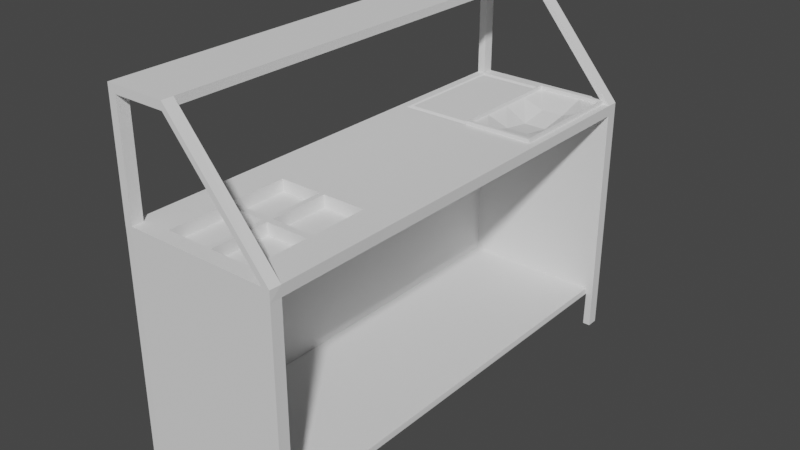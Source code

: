 # Source: car-base.blend  (saved by Blender 2.82.7; exported with 4.5.12 LTS)
import bpy
from mathutils import Matrix  # noqa: F401  (used for matrix-valued properties, if any)

bpy.ops.wm.read_factory_settings(use_empty=True)
scene = bpy.context.scene
scene.name = 'Scene'

# ---- collections
col_collection = bpy.data.collections.new('Collection'); scene.collection.children.link(col_collection)

# ---- world
world_world = bpy.data.worlds.new('World'); scene.world = world_world
world_world.use_nodes = True; world_world.node_tree.nodes.clear()
_N = world_world.node_tree.nodes; _L = world_world.node_tree.links
n0 = _N.new('ShaderNodeOutputWorld'); n0.name = 'World Output'; n0.location = (300, 300)
n1 = _N.new('ShaderNodeBackground'); n1.name = 'Background'; n1.location = (10, 300)
n1.inputs[0].default_value = (0.05088, 0.05088, 0.05088, 1.0)
_L.new(n1.outputs[0], n0.inputs[0])
n0.is_active_output = True
world_world.color = (0.05088, 0.05088, 0.05088)
world_world.use_sun_shadow = False
world_world.sun_shadow_jitter_overblur = 0.0

# ---- meshes
me_cube_001 = bpy.data.meshes.new('Cube.001')
me_cube_001.from_pydata([(1.006, -2.842, -1.094), (-1.0, -2.987, 1.542), (0.905, 2.987, 1.407), (-1.0, 2.987, 1.542), (-0.9, 2.987, -1.093), (1.006, -2.987, 1.542), (1.005, -2.987, -1.093), (1.0, 2.987, 1.542), (1.0, 2.987, 1.407), (1.006, -2.987, 1.406), (-0.9, 2.987, 1.407), (-1.0, 2.838, 1.542), (1.0, 2.838, 1.542), (1.0, 2.838, 1.406), (-0.8997, -2.987, -1.093), (-1.0, -2.842, 1.542), (1.0, 2.838, -1.094), (1.012, -2.843, 1.542), (1.006, -2.842, 1.406), (0.9101, -2.844, 1.407), (-0.9, 2.987, 1.542), (0.905, 2.837, -1.093), (-0.8997, -2.987, 1.542), (-0.9, 2.838, 1.542), (-0.8997, -2.842, 1.542), (1.0, 2.987, -1.093), (-1.0, 2.837, 2.907), (-1.0, 2.987, 2.907), (-0.8997, -2.987, 2.907), (-1.0, -2.987, 2.907), (-1.0, -2.842, 2.907), (-0.9, 2.987, 2.907), (-0.9, 2.838, 2.907), (-0.8997, -2.842, 2.907), (-1.0, 2.838, 3.007), (-1.0, 2.987, 3.007), (-0.8997, -2.987, 3.007), (-1.0, -2.987, 3.007), (-1.0, -2.842, 3.007), (-0.9, 2.987, 3.007), (-0.9, 2.838, 3.007), (-0.8997, -2.842, 3.007), (-0.243, 2.838, 2.907), (-0.243, 2.987, 2.907), (-0.2427, -2.987, 2.907), (-0.2427, -2.842, 2.907), (-0.243, 2.838, 3.007), (-0.243, 2.987, 3.007), (-0.2427, -2.987, 3.007), (-0.2427, -2.842, 3.007), (0.9051, 2.838, 1.542), (0.905, 2.987, 1.542), (0.9104, -2.987, 1.542), (0.9116, -2.843, 1.542), (0.905, 2.987, -1.093), (0.9101, -2.844, 1.407), (0.905, 2.837, 1.407), (0.9101, -2.987, -1.093), (-1.0, -2.985, 1.407), (-1.0, -2.842, 1.407), (-1.0, 2.987, 1.407), (-1.0, 2.838, 1.407), (-0.8997, -2.987, 1.407), (0.9101, -2.987, 1.407), (-0.8993, 2.839, 1.407), (-0.8993, -2.842, -1.093), (-1.0, -2.842, -1.093), (-0.8993, -2.842, 1.407), (-1.0, -2.985, -1.093), (-1.0, -2.842, -1.173), (-1.0, 2.986, -1.093), (-0.8993, -2.842, -1.173), (0.9101, -2.844, -1.093), (-1.0, 2.838, -1.093), (-0.8993, 2.838, -1.093), (0.9101, 2.836, -1.173), (0.905, 2.987, -1.173), (-0.8997, -2.987, -1.173), (-1.0, -2.985, -1.173), (-1.0, 2.838, -1.173), (-1.0, 2.986, -1.173), (-0.8993, 2.838, -1.173), (0.9101, -2.844, -1.173), (-0.9, 2.987, -1.173), (1.0, 2.838, -1.174), (1.0, 2.987, -1.173), (1.006, -2.842, -1.174), (1.005, -2.987, -1.173), (0.9101, -2.987, -1.173), (-1.001, -2.985, -1.642), (-1.001, -2.842, -1.642), (-0.9015, 2.987, -1.642), (-1.001, 2.986, -1.642), (-0.9008, -2.842, -1.642), (-0.9012, -2.987, -1.642), (1.004, -2.842, -1.643), (0.9086, -2.844, -1.642), (0.9987, 2.838, -1.643), (0.9985, 2.987, -1.642), (-1.001, 2.838, -1.642), (-0.9008, 2.838, -1.642), (0.9035, 2.837, -1.642), (0.9035, 2.987, -1.642), (1.004, -2.987, -1.642), (0.9086, -2.987, -1.642), (0.9101, -2.844, -1.173), (0.9101, -2.844, -1.093), (1.006, -2.842, -1.094), (0.9101, -2.844, -1.093), (1.006, -2.842, -1.174), (0.9101, -2.844, -1.173), (0.9101, -2.844, -1.173), (0.9101, -2.844, -1.093), (-0.5992, 2.987, 1.407), (-0.2983, 2.987, 1.407), (0.0025, 2.987, 1.407), (0.3033, 2.987, 1.407), (0.6042, 2.987, 1.407), (0.6085, -2.843, -1.173), (0.307, -2.843, -1.173), (0.005412, -2.843, -1.173), (-0.2962, -2.842, -1.173), (-0.5977, -2.842, -1.173), (0.6087, -2.987, 1.542), (0.307, -2.987, 1.542), (0.00534, -2.987, 1.542), (-0.2963, -2.987, 1.542), (-0.598, -2.987, 1.542), (-0.5978, -2.842, 1.542), (-0.2959, -2.842, 1.542), (0.005937, -2.843, 1.542), (0.3078, -2.843, 1.542), (0.6097, -2.843, 1.542), (-0.5992, 2.987, 1.542), (-0.2983, 2.987, 1.542), (0.0025, 2.987, 1.542), (0.3033, 2.987, 1.542), (0.6042, 2.987, 1.542), (-0.5991, 2.838, 1.542), (-0.2983, 2.838, 1.542), (0.002571, 2.838, 1.542), (0.3034, 2.838, 1.542), (0.6043, 2.838, 1.542), (-0.5992, 2.987, -1.093), (-0.2983, 2.987, -1.093), (0.0025, 2.987, -1.093), (0.3033, 2.987, -1.093), (0.6042, 2.987, -1.093), (0.6085, -2.987, -1.093), (0.3068, -2.987, -1.093), (0.00519, -2.987, -1.093), (-0.2965, -2.987, -1.093), (-0.5981, -2.987, -1.093), (0.6085, -2.987, 1.407), (0.3068, -2.987, 1.407), (0.00519, -2.987, 1.407), (-0.2965, -2.987, 1.407), (-0.5981, -2.987, 1.407), (-0.5992, 2.987, -1.173), (-0.2983, 2.987, -1.173), (0.0025, 2.987, -1.173), (0.3033, 2.987, -1.173), (0.6042, 2.987, -1.173), (0.6085, -2.987, -1.173), (0.3068, -2.987, -1.173), (0.00519, -2.987, -1.173), (-0.2965, -2.987, -1.173), (-0.5981, -2.987, -1.173), (-1.0, -2.436, 1.542), (-1.0, -2.03, 1.542), (-1.0, -1.625, 1.542), (-1.0, -1.219, 1.542), (-1.0, -0.8132, 1.542), (-1.0, -0.4076, 1.542), (-1.0, -0.001867, 1.542), (-1.0, 0.4038, 1.542), (-1.0, 0.8095, 1.542), (-1.0, 1.215, 1.542), (-1.0, 1.621, 1.542), (-1.0, 2.027, 1.542), (-1.0, 2.432, 1.542), (1.011, -2.438, 1.542), (1.01, -2.032, 1.542), (1.009, -1.626, 1.542), (1.008, -1.22, 1.542), (1.008, -0.8144, 1.542), (1.007, -0.4086, 1.542), (1.006, -0.002762, 1.542), (1.005, 0.4031, 1.542), (1.004, 0.8089, 1.542), (1.003, 1.215, 1.542), (1.003, 1.621, 1.542), (1.002, 2.026, 1.542), (1.001, 2.432, 1.542), (1.005, -2.436, 1.406), (1.005, -2.03, 1.406), (1.004, -1.625, 1.406), (1.004, -1.219, 1.406), (1.004, -0.8132, 1.406), (1.003, -0.4076, 1.406), (1.003, -0.001867, 1.406), (1.002, 0.4038, 1.406), (1.002, 0.8095, 1.406), (1.002, 1.215, 1.406), (1.001, 1.621, 1.406), (1.001, 2.027, 1.406), (1.001, 2.432, 1.406), (-0.8997, -2.436, 1.542), (-0.8998, -2.03, 1.542), (-0.8998, -1.625, 1.542), (-0.8998, -1.219, 1.542), (-0.8998, -0.8132, 1.542), (-0.8998, -0.4076, 1.542), (-0.8999, -0.001867, 1.542), (-0.8999, 0.4038, 1.542), (-0.8999, 0.8095, 1.542), (-0.8999, 1.215, 1.542), (-0.8999, 1.621, 1.542), (-0.9, 2.027, 1.542), (-0.9, 2.432, 1.542), (0.9111, -2.438, 1.542), (0.9107, -2.032, 1.542), (0.9102, -1.626, 1.542), (0.9098, -1.22, 1.542), (0.9093, -0.8144, 1.542), (0.9088, -0.4086, 1.542), (0.9084, -0.002762, 1.542), (0.9079, 0.4031, 1.542), (0.9074, 0.8089, 1.542), (0.907, 1.215, 1.542), (0.9065, 1.621, 1.542), (0.9061, 2.026, 1.542), (0.9056, 2.432, 1.542), (-0.5979, -2.436, 1.542), (-0.598, -2.031, 1.542), (-0.5981, -1.625, 1.542), (-0.5982, -1.219, 1.542), (-0.5983, -0.8134, 1.542), (-0.5984, -0.4077, 1.542), (-0.5985, -0.002016, 1.542), (-0.5986, 0.4037, 1.542), (-0.5987, 0.8094, 1.542), (-0.5988, 1.215, 1.542), (-0.5844, 2.393, 1.542), (-0.0414, 2.759, 1.542), (-0.3129, 2.759, 1.542), (-0.5677, -2.801, 1.392), (-0.2963, -2.031, 1.542), (-0.5679, -1.99, 1.392), (-0.2966, -1.219, 1.542), (-0.2968, -0.8136, 1.542), (-0.2969, -0.4079, 1.542), (-0.2971, -0.002165, 1.542), (-0.2973, 0.4036, 1.542), (-0.2975, 0.8093, 1.542), (-0.2976, 1.215, 1.542), (-0.5844, 2.759, 1.542), (-0.856, 2.759, 1.542), (-0.856, 2.393, 1.542), (0.005697, -2.437, 1.542), (0.005456, -2.031, 1.542), (0.005216, -1.625, 1.542), (0.004975, -1.22, 1.542), (0.004735, -0.8138, 1.542), (0.004495, -0.4081, 1.542), (0.004254, -0.002315, 1.542), (0.004014, 0.4034, 1.542), (0.003773, 0.8092, 1.542), (0.003533, 1.215, 1.542), (0.003292, 1.621, 1.542), (0.003052, 2.026, 1.542), (0.002811, 2.432, 1.542), (0.03609, -2.802, 1.392), (0.3072, -2.031, 1.542), (0.03559, -1.991, 1.392), (0.3066, -1.22, 1.542), (0.3063, -0.814, 1.542), (0.3059, -0.4082, 1.542), (0.3056, -0.002464, 1.542), (0.3053, 0.4033, 1.542), (0.305, 0.8091, 1.542), (0.3047, 1.215, 1.542), (0.002812, 2.432, 1.591), (0.3034, 2.838, 1.591), (0.002571, 2.838, 1.591), (0.6093, -2.437, 1.542), (0.6089, -2.032, 1.542), (0.6085, -1.626, 1.542), (0.6082, -1.22, 1.542), (0.6078, -0.8142, 1.542), (0.6074, -0.4084, 1.542), (0.607, -0.002613, 1.542), (0.6066, 0.4032, 1.542), (0.6062, 0.809, 1.542), (0.6058, 1.215, 1.542), (0.6043, 2.838, 1.591), (0.9051, 2.838, 1.591), (0.9056, 2.432, 1.591), (-0.5677, -2.801, 1.542), (-0.296, -2.802, 1.542), (-0.02427, -2.802, 1.542), (-0.5677, -2.436, 1.542), (-0.5678, -2.071, 1.542), (0.03609, -2.802, 1.542), (-0.2963, -2.071, 1.542), (-0.02448, -2.437, 1.542), (-0.0247, -2.072, 1.542), (-0.296, -2.802, 1.392), (-0.02428, -2.802, 1.392), (-0.5678, -2.436, 1.392), (-0.5678, -2.071, 1.392), (-0.2961, -2.437, 1.392), (-0.2963, -2.071, 1.392), (-0.02449, -2.437, 1.392), (-0.02471, -2.072, 1.392), (0.3078, -2.802, 1.542), (0.5795, -2.803, 1.542), (0.03588, -2.437, 1.542), (0.03566, -2.072, 1.542), (-0.5679, -1.99, 1.542), (0.3072, -2.072, 1.542), (0.5791, -2.437, 1.542), (0.5788, -2.072, 1.542), (0.3078, -2.802, 1.392), (0.5795, -2.803, 1.392), (0.03587, -2.437, 1.392), (0.03565, -2.072, 1.392), (0.3075, -2.437, 1.392), (0.3072, -2.072, 1.392), (0.5791, -2.437, 1.392), (0.5788, -2.072, 1.392), (-0.5679, -1.625, 1.542), (-0.568, -1.26, 1.542), (-0.2963, -1.99, 1.542), (0.0356, -1.991, 1.542), (-0.2966, -1.26, 1.542), (-0.02473, -1.99, 1.542), (-0.02495, -1.625, 1.542), (-0.02517, -1.26, 1.542), (-0.568, -1.625, 1.392), (-0.568, -1.26, 1.392), (-0.2963, -1.99, 1.392), (-0.2965, -1.625, 1.392), (-0.2966, -1.26, 1.392), (-0.02474, -1.99, 1.392), (-0.02496, -1.625, 1.392), (-0.02517, -1.26, 1.392), (0.03538, -1.625, 1.542), (0.03517, -1.26, 1.542), (0.3072, -1.991, 1.542), (0.3066, -1.26, 1.542), (0.5787, -1.991, 1.542), (0.5784, -1.626, 1.542), (0.578, -1.261, 1.542), (0.03538, -1.625, 1.392), (0.03516, -1.26, 1.392), (0.3072, -1.991, 1.392), (0.3069, -1.626, 1.392), (0.3066, -1.26, 1.392), (0.5787, -1.991, 1.392), (0.5784, -1.626, 1.392), (0.578, -1.261, 1.392), (-0.8774, 2.412, 1.522), (-0.8774, 2.797, 1.522), (-0.5916, 2.797, 1.522), (-0.3058, 2.797, 1.522), (-0.01998, 2.797, 1.522), (-0.01975, 2.412, 1.522), (-0.8773, 1.256, 1.522), (-0.8774, 1.641, 1.522), (-0.8774, 2.027, 1.522), (-0.5913, 1.256, 1.522), (-0.3052, 1.256, 1.522), (-0.01907, 1.256, 1.522), (-0.01929, 1.641, 1.522), (-0.01952, 2.026, 1.522), (-0.3128, 2.393, 1.542), (-0.04119, 2.393, 1.542), (-0.8559, 1.294, 1.542), (-0.8559, 1.66, 1.542), (-0.8559, 2.027, 1.542), (-0.5841, 1.294, 1.542), (-0.5842, 1.66, 1.542), (-0.5843, 2.027, 1.542), (-0.3123, 1.294, 1.542), (-0.3125, 1.66, 1.542), (-0.3126, 2.027, 1.542), (-0.04054, 1.294, 1.542), (-0.04075, 1.66, 1.542), (-0.04097, 2.026, 1.542), (0.883, 2.412, 1.542), (0.8826, 2.797, 1.542), (0.5968, 2.797, 1.542), (0.02517, 2.797, 1.542), (0.311, 2.797, 1.542), (0.0254, 2.412, 1.542), (0.3113, 2.412, 1.442), (0.5972, 2.412, 1.442), (0.8844, 1.255, 1.542), (0.8839, 1.641, 1.542), (0.8835, 2.026, 1.542), (0.02608, 1.256, 1.542), (0.02586, 1.641, 1.542), (0.02563, 2.026, 1.542), (0.3122, 1.255, 1.542), (0.3119, 1.641, 1.442), (0.3116, 2.026, 1.381), (0.5983, 1.255, 1.542), (0.5979, 1.641, 1.442), (0.5975, 2.026, 1.381), (0.907, 1.215, 1.591), (0.9065, 1.621, 1.591), (0.9061, 2.026, 1.591), (0.003533, 1.215, 1.591), (0.003293, 1.621, 1.591), (0.003052, 2.026, 1.591), (0.0254, 2.412, 1.591), (0.02563, 2.026, 1.591), (0.5983, 1.255, 1.591), (0.6058, 1.215, 1.591), (0.8844, 1.255, 1.591), (0.3047, 1.215, 1.591), (0.3122, 1.255, 1.591), (0.02586, 1.641, 1.591), (0.02608, 1.256, 1.591), (0.883, 2.412, 1.591), (0.311, 2.797, 1.591), (0.02517, 2.797, 1.591), (0.8839, 1.641, 1.591), (0.8835, 2.026, 1.591), (0.8826, 2.797, 1.591), (0.5968, 2.797, 1.591)], [], [(61, 11, 3, 60), (2, 51, 7, 8), (17, 5, 9, 18), (62, 22, 1, 58), (58, 59, 66, 68), (53, 52, 5, 17), (19, 18, 0, 72), (7, 12, 13, 8), (59, 15, 168, 169, 170, 171, 172, 173, 174, 175, 176, 177, 178, 179, 180, 11, 61), (58, 1, 15, 59), (220, 53, 17, 181), (83, 158, 159, 160, 161, 162, 76, 75, 81), (181, 17, 18, 194), (85, 84, 97, 98), (168, 15, 24, 207), (2, 8, 25, 54), (22, 24, 33, 28), (15, 1, 29, 30), (64, 61, 73, 74), (157, 127, 22, 62), (60, 3, 20, 10), (36, 28, 44, 48), (27, 26, 34, 35), (20, 3, 27, 31), (24, 15, 30, 33), (11, 23, 32, 26), (3, 11, 26, 27), (23, 20, 31, 32), (1, 22, 28, 29), (35, 34, 40, 39), (38, 37, 36, 41), (31, 27, 35, 39), (29, 28, 36, 37), (28, 33, 45, 44), (30, 29, 37, 38), (30, 38, 34, 26), (31, 39, 47, 43), (33, 30, 26, 32), (38, 41, 40, 34), (45, 49, 17, 53), (43, 47, 7, 51), (49, 45, 42, 46), (33, 32, 42, 45), (41, 36, 48, 49), (40, 41, 49, 46), (32, 31, 43, 42), (39, 40, 46, 47), (50, 51, 7, 12), (47, 46, 12, 7), (42, 43, 51, 50), (46, 42, 50, 12), (48, 44, 52, 5), (49, 48, 5, 17), (44, 45, 53, 52), (9, 5, 52, 63), (0, 6, 87, 86), (285, 132, 53, 220), (65, 71, 81, 74), (137, 142, 50, 51), (132, 123, 52, 53), (117, 2, 54, 147), (117, 137, 51, 2), (61, 60, 70, 73), (56, 64, 74, 21), (8, 13, 16, 25), (67, 19, 72, 65), (157, 62, 14, 152), (9, 63, 57, 6), (16, 21, 75, 84), (18, 9, 6, 0), (65, 106, 112), (68, 66, 69, 78), (74, 73, 79, 81), (67, 65, 74, 64), (59, 61, 64, 67), (167, 77, 71, 122), (25, 16, 84, 85), (71, 77, 94, 93), (84, 75, 101, 97), (82, 86, 95, 96), (13, 56, 21, 16), (62, 58, 68, 14), (70, 4, 83, 80), (55, 18, 19), (67, 55, 19), (60, 10, 4, 70), (73, 70, 80, 79), (147, 54, 76, 162), (6, 57, 88, 87), (21, 74, 81, 75), (14, 68, 78, 77), (152, 14, 77, 167), (82, 118, 119, 120, 121, 122, 71, 105), (54, 25, 85, 76), (102, 98, 97, 101), (100, 99, 92, 91), (90, 93, 94, 89), (103, 104, 96, 95), (76, 85, 98, 102), (80, 83, 91, 92), (88, 82, 96, 104), (78, 69, 90, 89), (83, 81, 100, 91), (81, 79, 99, 100), (69, 71, 93, 90), (75, 76, 102, 101), (86, 87, 103, 95), (77, 78, 89, 94), (79, 80, 92, 99), (87, 88, 104, 103), (69, 66, 73, 79), (71, 69, 79, 81), (66, 59, 61, 73), (65, 72, 106), (72, 82, 105, 106), (108, 107, 109, 110), (112, 111, 75, 21), (72, 0, 107, 108), (86, 82, 110, 109), (0, 86, 109, 107), (106, 105, 111, 112), (105, 71, 111), (82, 72, 108, 110), (111, 71, 81, 75), (65, 112, 21, 74), (57, 148, 163, 88), (148, 149, 164, 163), (149, 150, 165, 164), (150, 151, 166, 165), (151, 152, 167, 166), (4, 143, 158, 83), (143, 144, 159, 158), (144, 145, 160, 159), (145, 146, 161, 160), (146, 147, 162, 161), (88, 163, 118, 82), (163, 164, 119, 118), (164, 165, 120, 119), (165, 166, 121, 120), (166, 167, 122, 121), (63, 153, 148, 57), (153, 154, 149, 148), (154, 155, 150, 149), (155, 156, 151, 150), (156, 157, 152, 151), (10, 20, 133, 113), (113, 133, 134, 114), (114, 134, 135, 115), (115, 135, 136, 116), (116, 136, 137, 117), (10, 113, 143, 4), (113, 114, 144, 143), (114, 115, 145, 144), (115, 116, 146, 145), (116, 117, 147, 146), (24, 22, 127, 128), (128, 127, 126, 129), (129, 126, 125, 130), (130, 125, 124, 131), (131, 124, 123, 132), (20, 23, 138, 133), (133, 138, 139, 134), (134, 139, 140, 135), (135, 140, 141, 136), (136, 141, 142, 137), (207, 24, 128, 233), (247, 234, 302, 304), (233, 128, 298, 301), (285, 286, 322, 321), (130, 131, 315, 303), (63, 52, 123, 153), (153, 123, 124, 154), (154, 124, 125, 155), (155, 125, 126, 156), (156, 126, 127, 157), (400, 399, 428, 429), (232, 50, 296, 297), (230, 231, 412, 411), (271, 270, 415, 282), (281, 280, 293, 294), (280, 279, 292, 293), (279, 278, 291, 292), (278, 277, 290, 291), (277, 276, 289, 290), (276, 275, 288, 289), (262, 261, 347, 348), (287, 288, 353, 352), (259, 130, 303, 317), (399, 398, 420, 428), (229, 230, 411, 410), (270, 269, 414, 415), (269, 268, 413, 414), (268, 267, 280, 281), (267, 266, 279, 280), (266, 265, 278, 279), (265, 264, 277, 278), (264, 263, 276, 277), (263, 262, 275, 276), (261, 260, 334, 347), (288, 275, 350, 353), (132, 285, 321, 316), (216, 242, 371, 368), (271, 140, 366, 367), (270, 271, 367, 375), (219, 218, 370, 362), (255, 254, 267, 268), (254, 253, 266, 267), (253, 252, 265, 266), (252, 251, 264, 265), (251, 250, 263, 264), (250, 249, 262, 263), (234, 247, 333, 319), (261, 262, 338, 337), (128, 129, 299, 298), (269, 270, 375, 374), (218, 217, 369, 370), (268, 269, 374, 373), (217, 216, 368, 369), (242, 241, 254, 255), (241, 240, 253, 254), (240, 239, 252, 253), (239, 238, 251, 252), (238, 237, 250, 251), (237, 236, 249, 250), (235, 234, 319, 331), (260, 261, 337, 336), (130, 259, 305, 300), (255, 268, 373, 372), (140, 139, 365, 366), (23, 219, 362, 363), (139, 138, 364, 365), (216, 215, 241, 242), (215, 214, 240, 241), (214, 213, 239, 240), (213, 212, 238, 239), (212, 211, 237, 238), (211, 210, 236, 237), (210, 209, 235, 236), (209, 208, 234, 235), (208, 207, 233, 234), (395, 393, 427, 416), (140, 271, 282, 284), (398, 407, 418, 420), (394, 392, 431, 426), (294, 293, 228, 229), (293, 292, 227, 228), (292, 291, 226, 227), (291, 290, 225, 226), (290, 289, 224, 225), (289, 288, 223, 224), (288, 287, 222, 223), (287, 286, 221, 222), (286, 285, 220, 221), (11, 180, 219, 23), (180, 179, 218, 219), (179, 178, 217, 218), (178, 177, 216, 217), (177, 176, 215, 216), (176, 175, 214, 215), (175, 174, 213, 214), (174, 173, 212, 213), (173, 172, 211, 212), (172, 171, 210, 211), (171, 170, 209, 210), (170, 169, 208, 209), (169, 168, 207, 208), (12, 193, 206, 13), (193, 192, 205, 206), (192, 191, 204, 205), (191, 190, 203, 204), (190, 189, 202, 203), (189, 188, 201, 202), (188, 187, 200, 201), (187, 186, 199, 200), (186, 185, 198, 199), (185, 184, 197, 198), (184, 183, 196, 197), (183, 182, 195, 196), (182, 181, 194, 195), (50, 232, 193, 12), (232, 231, 192, 193), (231, 230, 191, 192), (230, 229, 190, 191), (229, 228, 189, 190), (228, 227, 188, 189), (227, 226, 187, 188), (226, 225, 186, 187), (225, 224, 185, 186), (224, 223, 184, 185), (223, 222, 183, 184), (222, 221, 182, 183), (221, 220, 181, 182), (302, 301, 309, 310), (305, 306, 314, 313), (298, 299, 307, 246), (301, 298, 246, 309), (259, 260, 306, 305), (260, 247, 304, 306), (129, 130, 300, 299), (234, 233, 301, 302), (309, 246, 307, 311), (311, 307, 308, 313), (312, 311, 313, 314), (310, 309, 311, 312), (299, 300, 308, 307), (304, 302, 310, 312), (306, 304, 312, 314), (300, 305, 313, 308), (322, 320, 328, 330), (320, 318, 326, 328), (315, 316, 324, 323), (318, 317, 325, 326), (260, 259, 317, 318), (131, 132, 316, 315), (273, 260, 318, 320), (286, 273, 320, 322), (325, 272, 323, 327), (327, 323, 324, 329), (328, 327, 329, 330), (326, 325, 327, 328), (316, 321, 329, 324), (317, 303, 272, 325), (303, 315, 323, 272), (321, 322, 330, 329), (335, 332, 340, 343), (331, 319, 248, 339), (319, 333, 341, 248), (336, 337, 345, 344), (249, 236, 332, 335), (247, 260, 336, 333), (236, 235, 331, 332), (262, 249, 335, 338), (343, 342, 345, 346), (342, 341, 344, 345), (340, 339, 342, 343), (339, 248, 341, 342), (337, 338, 346, 345), (332, 331, 339, 340), (333, 336, 344, 341), (338, 335, 343, 346), (353, 350, 358, 361), (349, 351, 359, 356), (348, 347, 354, 355), (352, 353, 361, 360), (260, 273, 349, 334), (275, 262, 348, 350), (273, 286, 351, 349), (286, 287, 352, 351), (358, 357, 360, 361), (357, 356, 359, 360), (355, 354, 357, 358), (354, 274, 356, 357), (351, 352, 360, 359), (334, 349, 356, 274), (347, 334, 274, 354), (350, 348, 355, 358), (366, 365, 245, 244), (374, 375, 389, 388), (365, 364, 256, 245), (362, 370, 380, 258), (373, 374, 388, 387), (364, 363, 257, 256), (370, 369, 379, 380), (368, 371, 381, 378), (363, 362, 258, 257), (372, 373, 387, 384), (369, 368, 378, 379), (367, 366, 244, 377), (138, 23, 363, 364), (242, 255, 372, 371), (245, 376, 377, 244), (376, 386, 389, 377), (386, 385, 388, 389), (385, 384, 387, 388), (256, 243, 376, 245), (243, 383, 386, 376), (383, 382, 385, 386), (382, 381, 384, 385), (257, 258, 243, 256), (258, 380, 383, 243), (380, 379, 382, 383), (379, 378, 381, 382), (375, 367, 377, 389), (371, 372, 384, 381), (394, 396, 397, 392), (396, 406, 409, 397), (406, 405, 408, 409), (405, 404, 407, 408), (393, 395, 396, 394), (395, 403, 406, 396), (403, 402, 405, 406), (402, 401, 404, 405), (392, 397, 390, 391), (397, 409, 400, 390), (409, 408, 399, 400), (408, 407, 398, 399), (142, 141, 283, 295), (393, 394, 426, 427), (421, 419, 418, 422), (284, 282, 416, 427), (282, 415, 417, 416), (415, 414, 423, 417), (419, 410, 420, 418), (295, 283, 426, 431), (413, 421, 422, 424), (414, 413, 424, 423), (412, 297, 425, 429), (283, 284, 427, 426), (411, 412, 429, 428), (296, 295, 431, 430), (297, 296, 430, 425), (410, 411, 428, 420), (294, 229, 410, 419), (231, 232, 297, 412), (407, 404, 422, 418), (390, 400, 429, 425), (268, 281, 421, 413), (401, 402, 423, 424), (281, 294, 419, 421), (402, 403, 417, 423), (50, 142, 295, 296), (403, 395, 416, 417), (404, 401, 424, 422), (391, 390, 425, 430), (392, 391, 430, 431), (141, 140, 284, 283)])
_uv = me_cube_001.uv_layers.new(name='UVMap')
_uv.uv.foreach_set('vector', [0.6118, 0.2438, 0.625, 0.2438, 0.625, 0.25, 0.6118, 0.25, 0.6118, 0.4881, 0.625, 0.4881, 0.625, 0.5, 0.6118, 0.5, 0.625, 0.006094, 0.625, 0.0, 0.625, 0.0, 0.625, 0.006094, 0.6118, 0.9875, 0.625, 0.9875, 0.625, 1.0, 0.6118, 1.0, 0.0, 0.0, 0.0, 0.0, 0.0, 0.0, 0.0, 0.0, 0.625, 0.006094, 0.625, 0.0, 0.625, 0.0, 0.625, 0.006094, 0.0, 0.0, 0.0, 0.0, 0.0, 0.0, 0.0, 0.0, 0.625, 0.25, 0.625, 0.2438, 0.625, 0.2437, 0.625, 0.25, 0.6118, 0.006094, 0.625, 0.006094, 0.625, 0.02307, 0.625, 0.04004, 0.625, 0.05702, 0.625, 0.074, 0.625, 0.09097, 0.625, 0.1079, 0.625, 0.1249, 0.625, 0.1419, 0.625, 0.1589, 0.625, 0.1758, 0.625, 0.1928, 0.625, 0.2098, 0.625, 0.2268, 0.625, 0.2438, 0.6118, 0.2438, 0.6118, 0.0, 0.625, 0.0, 0.625, 0.006094, 0.6118, 0.006094, 0.625, 0.02307, 0.625, 0.006094, 0.625, 0.006094, 0.625, 0.02307, 0.6118, 0.2625, 0.6118, 0.3001, 0.6118, 0.3377, 0.6118, 0.3753, 0.6118, 0.4129, 0.6118, 0.4505, 0.6118, 0.4881, 0.6118, 0.4881, 0.6118, 0.2625, 0.625, 0.02307, 0.625, 0.006094, 0.625, 0.006094, 0.625, 0.02307, 0.625, 0.25, 0.625, 0.2437, 0.625, 0.2437, 0.625, 0.25, 0.625, 0.02307, 0.625, 0.006094, 0.625, 0.006094, 0.625, 0.02307, 0.6118, 0.4881, 0.6118, 0.5, 0.6118, 0.5, 0.6118, 0.4881, 0.625, 0.0, 0.625, 0.006094, 0.625, 0.006094, 0.625, 0.0, 0.625, 0.006094, 0.625, 0.0, 0.625, 0.0, 0.625, 0.006094, 0.6118, 0.2438, 0.6118, 0.2438, 0.6118, 0.2438, 0.6118, 0.2438, 0.6118, 0.9499, 0.625, 0.9499, 0.625, 0.9875, 0.6118, 0.9875, 0.6118, 0.25, 0.625, 0.25, 0.625, 0.2625, 0.6118, 0.2625, 0.625, 0.9875, 0.625, 0.9875, 0.625, 0.9875, 0.625, 0.9875, 0.625, 0.25, 0.625, 0.2438, 0.625, 0.2438, 0.625, 0.25, 0.625, 0.2625, 0.625, 0.25, 0.625, 0.25, 0.625, 0.2625, 0.625, 0.006094, 0.625, 0.006094, 0.625, 0.006094, 0.625, 0.006094, 0.625, 0.2438, 0.625, 0.2438, 0.625, 0.2438, 0.625, 0.2438, 0.625, 0.25, 0.625, 0.2438, 0.625, 0.2438, 0.625, 0.25, 0.625, 0.2438, 0.625, 0.25, 0.625, 0.25, 0.625, 0.2438, 0.625, 1.0, 0.625, 0.9875, 0.625, 0.9875, 0.625, 1.0, 0.625, 0.25, 0.625, 0.2438, 0.625, 0.2438, 0.625, 0.25, 0.625, 0.006094, 0.625, 0.0, 0.625, 0.0, 0.625, 0.006094, 0.625, 0.2625, 0.625, 0.25, 0.625, 0.25, 0.625, 0.2625, 0.625, 1.0, 0.625, 0.9875, 0.625, 0.9875, 0.625, 1.0, 0.625, 0.0, 0.625, 0.006094, 0.625, 0.006094, 0.625, 0.0, 0.625, 0.006094, 0.625, 0.0, 0.625, 0.0, 0.625, 0.006094, 0.625, 0.006094, 0.625, 0.006094, 0.625, 0.006094, 0.625, 0.006094, 0.625, 0.2625, 0.625, 0.2625, 0.625, 0.2625, 0.625, 0.2625, 0.625, 0.006094, 0.625, 0.006094, 0.625, 0.006094, 0.625, 0.006094, 0.625, 0.006094, 0.625, 0.006094, 0.625, 0.006094, 0.625, 0.006094, 0.625, 0.006094, 0.625, 0.006094, 0.625, 0.006094, 0.625, 0.006094, 0.625, 0.2625, 0.625, 0.2625, 0.625, 0.2625, 0.625, 0.2625, 0.625, 0.006094, 0.625, 0.006094, 0.625, 0.006094, 0.625, 0.006094, 0.625, 0.006094, 0.625, 0.006094, 0.625, 0.006094, 0.625, 0.006094, 0.625, 0.006094, 0.625, 0.0, 0.625, 0.0, 0.625, 0.006094, 0.625, 0.006094, 0.625, 0.006094, 0.625, 0.006094, 0.625, 0.006094, 0.625, 0.2438, 0.625, 0.25, 0.625, 0.25, 0.625, 0.2438, 0.625, 0.25, 0.625, 0.2438, 0.625, 0.2438, 0.625, 0.25, 0.625, 0.2438, 0.625, 0.25, 0.625, 0.25, 0.625, 0.2438, 0.625, 0.25, 0.625, 0.2438, 0.625, 0.2438, 0.625, 0.25, 0.625, 0.2438, 0.625, 0.25, 0.625, 0.25, 0.625, 0.2438, 0.625, 0.006094, 0.625, 0.006094, 0.625, 0.006094, 0.625, 0.006094, 0.625, 0.9875, 0.625, 0.9875, 0.625, 0.9875, 0.625, 0.9875, 0.625, 0.006094, 0.625, 0.0, 0.625, 0.0, 0.625, 0.006094, 0.625, 0.0, 0.625, 0.006094, 0.625, 0.006094, 0.625, 0.0, 0.6118, 0.75, 0.625, 0.75, 0.625, 0.7619, 0.6118, 0.7619, 0.0, 0.0, 0.0, 0.0, 0.0, 0.0, 0.0, 0.0, 0.625, 0.02307, 0.625, 0.006094, 0.625, 0.006094, 0.625, 0.02307, 0.0, 0.0, 0.0, 0.0, 0.0, 0.0, 0.0, 0.0, 0.625, 0.25, 0.625, 0.2438, 0.625, 0.2438, 0.625, 0.25, 0.625, 0.006094, 0.625, 0.0, 0.625, 0.0, 0.625, 0.006094, 0.6118, 0.4505, 0.6118, 0.4881, 0.6118, 0.4881, 0.6118, 0.4505, 0.6118, 0.4505, 0.625, 0.4505, 0.625, 0.4881, 0.6118, 0.4881, 0.0, 0.0, 0.0, 0.0, 0.0, 0.0, 0.0, 0.0, 0.0, 0.0, 0.0, 0.0, 0.0, 0.0, 0.0, 0.0, 0.625, 0.25, 0.625, 0.2437, 0.625, 0.2437, 0.625, 0.25, 0.0, 0.0, 0.0, 0.0, 0.0, 0.0, 0.0, 0.0, 0.6118, 0.9499, 0.6118, 0.9875, 0.6118, 0.9875, 0.6118, 0.9499, 0.6118, 0.75, 0.6118, 0.7619, 0.6118, 0.7619, 0.6118, 0.75, 0.0, 0.0, 0.0, 0.0, 0.0, 0.0, 0.0, 0.0, 0.0, 0.0, 0.0, 0.0, 0.0, 0.0, 0.0, 0.0, 0.0, 0.0, 0.0, 0.0, 0.0, 0.0, 0.0, 0.0, 0.0, 0.0, 0.0, 0.0, 0.0, 0.0, 0.6118, 0.2438, 0.6118, 0.2438, 0.6118, 0.2438, 0.6118, 0.2438, 0.0, 0.0, 0.0, 0.0, 0.0, 0.0, 0.0, 0.0, 0.6118, 0.006094, 0.6118, 0.2438, 0.6118, 0.2438, 0.6118, 0.006094, 0.6118, 0.9499, 0.6118, 0.9875, 0.6118, 0.9875, 0.6118, 0.9499, 0.625, 0.25, 0.625, 0.2437, 0.625, 0.2437, 0.625, 0.25, 0.6118, 0.9875, 0.6118, 0.9875, 0.6118, 0.9875, 0.6118, 0.9875, 0.0, 0.0, 0.0, 0.0, 0.0, 0.0, 0.0, 0.0, 0.0, 0.0, 0.0, 0.0, 0.0, 0.0, 0.0, 0.0, 0.0, 0.0, 0.0, 0.0, 0.0, 0.0, 0.0, 0.0, 0.0, 0.0, 0.0, 0.0, 0.0, 0.0, 0.0, 0.0, 0.0, 0.0, 0.0, 0.0, 0.0, 0.0, 0.0, 0.0, 0.0, 0.0, 0.0, 0.0, 0.0, 0.0, 0.0, 0.0, 0.0, 0.0, 0.0, 0.0, 0.0, 0.0, 0.0, 0.0, 0.0, 0.0, 0.0, 0.0, 0.0, 0.0, 0.0, 0.0, 0.0, 0.0, 0.0, 0.0, 0.6118, 0.4505, 0.6118, 0.4881, 0.6118, 0.4881, 0.6118, 0.4505, 0.6118, 0.75, 0.6118, 0.7619, 0.6118, 0.7619, 0.6118, 0.75, 0.0, 0.0, 0.0, 0.0, 0.0, 0.0, 0.0, 0.0, 0.0, 0.0, 0.0, 0.0, 0.0, 0.0, 0.0, 0.0, 0.6118, 0.9499, 0.6118, 0.9875, 0.6118, 0.9875, 0.6118, 0.9499, 0.6118, 0.7619, 0.6118, 0.7995, 0.6118, 0.8371, 0.6118, 0.8747, 0.6118, 0.9123, 0.6118, 0.9499, 0.6118, 0.9875, 0.6118, 0.7619, 0.6118, 0.4881, 0.6118, 0.5, 0.6118, 0.5, 0.6118, 0.4881, 0.6118, 0.4881, 0.6118, 0.5, 0.6118, 0.5, 0.6118, 0.4881, 0.6118, 0.2438, 0.6118, 0.2438, 0.6118, 0.2438, 0.6118, 0.2438, 0.6118, 0.006094, 0.6118, 0.006094, 0.6118, 0.006094, 0.6118, 0.006094, 0.6118, 0.75, 0.6118, 0.7619, 0.6118, 0.7619, 0.6118, 0.75, 0.6118, 0.4881, 0.6118, 0.5, 0.6118, 0.5, 0.6118, 0.4881, 0.0, 0.0, 0.0, 0.0, 0.0, 0.0, 0.0, 0.0, 0.6118, 0.7619, 0.6118, 0.7619, 0.6118, 0.7619, 0.6118, 0.7619, 0.0, 0.0, 0.0, 0.0, 0.0, 0.0, 0.0, 0.0, 0.6118, 0.2625, 0.6118, 0.2625, 0.6118, 0.2625, 0.6118, 0.2625, 0.6118, 0.2438, 0.6118, 0.2438, 0.6118, 0.2438, 0.6118, 0.2438, 0.6118, 0.006094, 0.6118, 0.006094, 0.6118, 0.006094, 0.6118, 0.006094, 0.6118, 0.4881, 0.6118, 0.4881, 0.6118, 0.4881, 0.6118, 0.4881, 0.0, 0.0, 0.0, 0.0, 0.0, 0.0, 0.0, 0.0, 0.0, 0.0, 0.0, 0.0, 0.0, 0.0, 0.0, 0.0, 0.0, 0.0, 0.0, 0.0, 0.0, 0.0, 0.0, 0.0, 0.6118, 0.75, 0.6118, 0.7619, 0.6118, 0.7619, 0.6118, 0.75, 0.0, 0.0, 0.0, 0.0, 0.0, 0.0, 0.0, 0.0, 0.6118, 0.006094, 0.6118, 0.006094, 0.6118, 0.006094, 0.6118, 0.006094, 0.0, 0.0, 0.0, 0.0, 0.0, 0.0, 0.0, 0.0, 0.0, 0.0, 0.0, 0.0, 0.0, 0.0, 0.0, 0.0, 0.0, 0.0, 0.0, 0.0, 0.0, 0.0, 0.0, 0.0, 0.0, 0.0, 0.0, 0.0, 0.0, 0.0, 0.0, 0.0, 0.0, 0.0, 0.0, 0.0, 0.0, 0.0, 0.0, 0.0, 0.0, 0.0, 0.0, 0.0, 0.0, 0.0, 0.0, 0.0, 0.0, 0.0, 0.0, 0.0, 0.0, 0.0, 0.0, 0.0, 0.0, 0.0, 0.0, 0.0, 0.0, 0.0, 0.0, 0.0, 0.0, 0.0, 0.0, 0.0, 0.0, 0.0, 0.6118, 0.7619, 0.6118, 0.9875, 0.6118, 0.7619, 0.0, 0.0, 0.0, 0.0, 0.0, 0.0, 0.0, 0.0, 0.6118, 0.7619, 0.6118, 0.9875, 0.6118, 0.9875, 0.6118, 0.7619, 0.0, 0.0, 0.0, 0.0, 0.0, 0.0, 0.0, 0.0, 0.6118, 0.7619, 0.6118, 0.7995, 0.6118, 0.7995, 0.6118, 0.7619, 0.6118, 0.7995, 0.6118, 0.8371, 0.6118, 0.8371, 0.6118, 0.7995, 0.6118, 0.8371, 0.6118, 0.8747, 0.6118, 0.8747, 0.6118, 0.8371, 0.6118, 0.8747, 0.6118, 0.9123, 0.6118, 0.9123, 0.6118, 0.8747, 0.6118, 0.9123, 0.6118, 0.9499, 0.6118, 0.9499, 0.6118, 0.9123, 0.6118, 0.2625, 0.6118, 0.3001, 0.6118, 0.3001, 0.6118, 0.2625, 0.6118, 0.3001, 0.6118, 0.3377, 0.6118, 0.3377, 0.6118, 0.3001, 0.6118, 0.3377, 0.6118, 0.3753, 0.6118, 0.3753, 0.6118, 0.3377, 0.6118, 0.3753, 0.6118, 0.4129, 0.6118, 0.4129, 0.6118, 0.3753, 0.6118, 0.4129, 0.6118, 0.4505, 0.6118, 0.4505, 0.6118, 0.4129, 0.6118, 0.7619, 0.6118, 0.7995, 0.6118, 0.7995, 0.6118, 0.7619, 0.6118, 0.7995, 0.6118, 0.8371, 0.6118, 0.8371, 0.6118, 0.7995, 0.6118, 0.8371, 0.6118, 0.8747, 0.6118, 0.8747, 0.6118, 0.8371, 0.6118, 0.8747, 0.6118, 0.9123, 0.6118, 0.9123, 0.6118, 0.8747, 0.6118, 0.9123, 0.6118, 0.9499, 0.6118, 0.9499, 0.6118, 0.9123, 0.6118, 0.7619, 0.6118, 0.7995, 0.6118, 0.7995, 0.6118, 0.7619, 0.6118, 0.7995, 0.6118, 0.8371, 0.6118, 0.8371, 0.6118, 0.7995, 0.6118, 0.8371, 0.6118, 0.8747, 0.6118, 0.8747, 0.6118, 0.8371, 0.6118, 0.8747, 0.6118, 0.9123, 0.6118, 0.9123, 0.6118, 0.8747, 0.6118, 0.9123, 0.6118, 0.9499, 0.6118, 0.9499, 0.6118, 0.9123, 0.6118, 0.2625, 0.625, 0.2625, 0.625, 0.3001, 0.6118, 0.3001, 0.6118, 0.3001, 0.625, 0.3001, 0.625, 0.3377, 0.6118, 0.3377, 0.6118, 0.3377, 0.625, 0.3377, 0.625, 0.3753, 0.6118, 0.3753, 0.6118, 0.3753, 0.625, 0.3753, 0.625, 0.4129, 0.6118, 0.4129, 0.6118, 0.4129, 0.625, 0.4129, 0.625, 0.4505, 0.6118, 0.4505, 0.6118, 0.2625, 0.6118, 0.3001, 0.6118, 0.3001, 0.6118, 0.2625, 0.6118, 0.3001, 0.6118, 0.3377, 0.6118, 0.3377, 0.6118, 0.3001, 0.6118, 0.3377, 0.6118, 0.3753, 0.6118, 0.3753, 0.6118, 0.3377, 0.6118, 0.3753, 0.6118, 0.4129, 0.6118, 0.4129, 0.6118, 0.3753, 0.6118, 0.4129, 0.6118, 0.4505, 0.6118, 0.4505, 0.6118, 0.4129, 0.625, 0.006094, 0.625, 0.0, 0.625, 0.0, 0.625, 0.006094, 0.625, 0.006094, 0.625, 0.0, 0.625, 0.0, 0.625, 0.006094, 0.625, 0.006094, 0.625, 0.0, 0.625, 0.0, 0.625, 0.006094, 0.625, 0.006094, 0.625, 0.0, 0.625, 0.0, 0.625, 0.006094, 0.625, 0.006094, 0.625, 0.0, 0.625, 0.0, 0.625, 0.006094, 0.625, 0.25, 0.625, 0.2438, 0.625, 0.2438, 0.625, 0.25, 0.625, 0.25, 0.625, 0.2438, 0.625, 0.2438, 0.625, 0.25, 0.625, 0.25, 0.625, 0.2438, 0.625, 0.2438, 0.625, 0.25, 0.625, 0.25, 0.625, 0.2438, 0.625, 0.2438, 0.625, 0.25, 0.625, 0.25, 0.625, 0.2438, 0.625, 0.2438, 0.625, 0.25, 0.625, 0.02307, 0.625, 0.006094, 0.625, 0.006094, 0.625, 0.02307, 0.625, 0.04004, 0.625, 0.04004, 0.625, 0.04004, 0.625, 0.04004, 0.625, 0.02307, 0.625, 0.006094, 0.625, 0.006094, 0.625, 0.02307, 0.625, 0.02307, 0.625, 0.04004, 0.625, 0.04004, 0.625, 0.02307, 0.625, 0.006094, 0.625, 0.006094, 0.625, 0.006094, 0.625, 0.006094, 0.6118, 0.7619, 0.625, 0.7619, 0.625, 0.7995, 0.6118, 0.7995, 0.6118, 0.7995, 0.625, 0.7995, 0.625, 0.8371, 0.6118, 0.8371, 0.6118, 0.8371, 0.625, 0.8371, 0.625, 0.8747, 0.6118, 0.8747, 0.6118, 0.8747, 0.625, 0.8747, 0.625, 0.9123, 0.6118, 0.9123, 0.6118, 0.9123, 0.625, 0.9123, 0.625, 0.9499, 0.6118, 0.9499, 0.625, 0.2098, 0.625, 0.1928, 0.625, 0.1928, 0.625, 0.2098, 0.625, 0.2268, 0.625, 0.2438, 0.625, 0.2438, 0.625, 0.2268, 0.625, 0.1928, 0.625, 0.2098, 0.625, 0.2098, 0.625, 0.1928, 0.625, 0.2268, 0.625, 0.2098, 0.625, 0.2098, 0.625, 0.2268, 0.625, 0.1758, 0.625, 0.1589, 0.625, 0.1589, 0.625, 0.1758, 0.625, 0.1589, 0.625, 0.1419, 0.625, 0.1419, 0.625, 0.1589, 0.625, 0.1419, 0.625, 0.1249, 0.625, 0.1249, 0.625, 0.1419, 0.625, 0.1249, 0.625, 0.1079, 0.625, 0.1079, 0.625, 0.1249, 0.625, 0.1079, 0.625, 0.09097, 0.625, 0.09097, 0.625, 0.1079, 0.625, 0.09097, 0.625, 0.074, 0.625, 0.074, 0.625, 0.09097, 0.625, 0.074, 0.625, 0.05702, 0.625, 0.05702, 0.625, 0.074, 0.625, 0.05702, 0.625, 0.074, 0.625, 0.074, 0.625, 0.05702, 0.625, 0.02307, 0.625, 0.006094, 0.625, 0.006094, 0.625, 0.02307, 0.625, 0.1928, 0.625, 0.1758, 0.625, 0.1758, 0.625, 0.1928, 0.625, 0.1758, 0.625, 0.1928, 0.625, 0.1928, 0.625, 0.1758, 0.625, 0.2098, 0.625, 0.1928, 0.625, 0.1928, 0.625, 0.2098, 0.625, 0.1928, 0.625, 0.1758, 0.625, 0.1758, 0.625, 0.1928, 0.625, 0.1758, 0.625, 0.1589, 0.625, 0.1589, 0.625, 0.1758, 0.625, 0.1589, 0.625, 0.1419, 0.625, 0.1419, 0.625, 0.1589, 0.625, 0.1419, 0.625, 0.1249, 0.625, 0.1249, 0.625, 0.1419, 0.625, 0.1249, 0.625, 0.1079, 0.625, 0.1079, 0.625, 0.1249, 0.625, 0.1079, 0.625, 0.09097, 0.625, 0.09097, 0.625, 0.1079, 0.625, 0.09097, 0.625, 0.074, 0.625, 0.074, 0.625, 0.09097, 0.625, 0.05702, 0.625, 0.04004, 0.625, 0.04004, 0.625, 0.05702, 0.625, 0.074, 0.625, 0.074, 0.625, 0.074, 0.625, 0.074, 0.625, 0.006094, 0.625, 0.02307, 0.625, 0.02307, 0.625, 0.006094, 0.625, 0.1758, 0.625, 0.1758, 0.625, 0.1758, 0.625, 0.1758, 0.625, 0.2268, 0.625, 0.2438, 0.625, 0.2438, 0.625, 0.2268, 0.625, 0.2098, 0.625, 0.2268, 0.625, 0.2268, 0.625, 0.2098, 0.625, 0.2268, 0.625, 0.2098, 0.625, 0.2098, 0.625, 0.2268, 0.625, 0.1758, 0.625, 0.1589, 0.625, 0.1589, 0.625, 0.1758, 0.625, 0.1589, 0.625, 0.1419, 0.625, 0.1419, 0.625, 0.1589, 0.625, 0.1419, 0.625, 0.1249, 0.625, 0.1249, 0.625, 0.1419, 0.625, 0.1249, 0.625, 0.1079, 0.625, 0.1079, 0.625, 0.1249, 0.625, 0.1079, 0.625, 0.09097, 0.625, 0.09097, 0.625, 0.1079, 0.625, 0.09097, 0.625, 0.074, 0.625, 0.074, 0.625, 0.09097, 0.625, 0.04004, 0.625, 0.04004, 0.625, 0.04004, 0.625, 0.04004, 0.625, 0.05702, 0.625, 0.074, 0.625, 0.074, 0.625, 0.05702, 0.625, 0.006094, 0.625, 0.006094, 0.625, 0.006094, 0.625, 0.006094, 0.625, 0.1928, 0.625, 0.2098, 0.625, 0.2098, 0.625, 0.1928, 0.625, 0.2098, 0.625, 0.1928, 0.625, 0.1928, 0.625, 0.2098, 0.625, 0.1758, 0.625, 0.1928, 0.625, 0.1928, 0.625, 0.1758, 0.625, 0.1928, 0.625, 0.1758, 0.625, 0.1758, 0.625, 0.1928, 0.625, 0.1758, 0.625, 0.1589, 0.625, 0.1589, 0.625, 0.1758, 0.625, 0.1589, 0.625, 0.1419, 0.625, 0.1419, 0.625, 0.1589, 0.625, 0.1419, 0.625, 0.1249, 0.625, 0.1249, 0.625, 0.1419, 0.625, 0.1249, 0.625, 0.1079, 0.625, 0.1079, 0.625, 0.1249, 0.625, 0.1079, 0.625, 0.09097, 0.625, 0.09097, 0.625, 0.1079, 0.625, 0.09097, 0.625, 0.074, 0.625, 0.074, 0.625, 0.09097, 0.625, 0.05702, 0.625, 0.04004, 0.625, 0.04004, 0.625, 0.05702, 0.625, 0.04004, 0.625, 0.05702, 0.625, 0.05702, 0.625, 0.04004, 0.625, 0.006094, 0.625, 0.02307, 0.625, 0.02307, 0.625, 0.006094, 0.625, 0.1758, 0.625, 0.1758, 0.625, 0.1758, 0.625, 0.1758, 0.625, 0.2438, 0.625, 0.2438, 0.625, 0.2438, 0.625, 0.2438, 0.625, 0.2438, 0.625, 0.2268, 0.625, 0.2268, 0.625, 0.2438, 0.625, 0.2438, 0.625, 0.2438, 0.625, 0.2438, 0.625, 0.2438, 0.625, 0.1758, 0.625, 0.1589, 0.625, 0.1589, 0.625, 0.1758, 0.625, 0.1589, 0.625, 0.1419, 0.625, 0.1419, 0.625, 0.1589, 0.625, 0.1419, 0.625, 0.1249, 0.625, 0.1249, 0.625, 0.1419, 0.625, 0.1249, 0.625, 0.1079, 0.625, 0.1079, 0.625, 0.1249, 0.625, 0.1079, 0.625, 0.09097, 0.625, 0.09097, 0.625, 0.1079, 0.625, 0.09097, 0.625, 0.074, 0.625, 0.074, 0.625, 0.09097, 0.625, 0.074, 0.625, 0.05702, 0.625, 0.05702, 0.625, 0.074, 0.625, 0.05702, 0.625, 0.04004, 0.625, 0.04004, 0.625, 0.05702, 0.625, 0.04004, 0.625, 0.02307, 0.625, 0.02307, 0.625, 0.04004, 0.625, 0.2268, 0.625, 0.2438, 0.625, 0.2438, 0.625, 0.2268, 0.625, 0.2438, 0.625, 0.2268, 0.625, 0.2268, 0.625, 0.2438, 0.625, 0.1758, 0.625, 0.1758, 0.625, 0.1758, 0.625, 0.1758, 0.625, 0.2438, 0.625, 0.2438, 0.625, 0.2438, 0.625, 0.2438, 0.625, 0.1758, 0.625, 0.1589, 0.625, 0.1589, 0.625, 0.1758, 0.625, 0.1589, 0.625, 0.1419, 0.625, 0.1419, 0.625, 0.1589, 0.625, 0.1419, 0.625, 0.1249, 0.625, 0.1249, 0.625, 0.1419, 0.625, 0.1249, 0.625, 0.1079, 0.625, 0.1079, 0.625, 0.1249, 0.625, 0.1079, 0.625, 0.09097, 0.625, 0.09097, 0.625, 0.1079, 0.625, 0.09097, 0.625, 0.074, 0.625, 0.074, 0.625, 0.09097, 0.625, 0.074, 0.625, 0.05702, 0.625, 0.05702, 0.625, 0.074, 0.625, 0.05702, 0.625, 0.04004, 0.625, 0.04004, 0.625, 0.05702, 0.625, 0.04004, 0.625, 0.02307, 0.625, 0.02307, 0.625, 0.04004, 0.625, 0.2438, 0.625, 0.2268, 0.625, 0.2268, 0.625, 0.2438, 0.625, 0.2268, 0.625, 0.2098, 0.625, 0.2098, 0.625, 0.2268, 0.625, 0.2098, 0.625, 0.1928, 0.625, 0.1928, 0.625, 0.2098, 0.625, 0.1928, 0.625, 0.1758, 0.625, 0.1758, 0.625, 0.1928, 0.625, 0.1758, 0.625, 0.1589, 0.625, 0.1589, 0.625, 0.1758, 0.625, 0.1589, 0.625, 0.1419, 0.625, 0.1419, 0.625, 0.1589, 0.625, 0.1419, 0.625, 0.1249, 0.625, 0.1249, 0.625, 0.1419, 0.625, 0.1249, 0.625, 0.1079, 0.625, 0.1079, 0.625, 0.1249, 0.625, 0.1079, 0.625, 0.09097, 0.625, 0.09097, 0.625, 0.1079, 0.625, 0.09097, 0.625, 0.074, 0.625, 0.074, 0.625, 0.09097, 0.625, 0.074, 0.625, 0.05702, 0.625, 0.05702, 0.625, 0.074, 0.625, 0.05702, 0.625, 0.04004, 0.625, 0.04004, 0.625, 0.05702, 0.625, 0.04004, 0.625, 0.02307, 0.625, 0.02307, 0.625, 0.04004, 0.625, 0.2438, 0.625, 0.2268, 0.625, 0.2268, 0.625, 0.2437, 0.625, 0.2268, 0.625, 0.2098, 0.625, 0.2098, 0.625, 0.2268, 0.625, 0.2098, 0.625, 0.1928, 0.625, 0.1928, 0.625, 0.2098, 0.625, 0.1928, 0.625, 0.1758, 0.625, 0.1758, 0.625, 0.1928, 0.625, 0.1758, 0.625, 0.1589, 0.625, 0.1589, 0.625, 0.1758, 0.625, 0.1589, 0.625, 0.1419, 0.625, 0.1419, 0.625, 0.1589, 0.625, 0.1419, 0.625, 0.1249, 0.625, 0.1249, 0.625, 0.1419, 0.625, 0.1249, 0.625, 0.1079, 0.625, 0.1079, 0.625, 0.1249, 0.625, 0.1079, 0.625, 0.09097, 0.625, 0.09097, 0.625, 0.1079, 0.625, 0.09097, 0.625, 0.074, 0.625, 0.074, 0.625, 0.09097, 0.625, 0.074, 0.625, 0.05702, 0.625, 0.05702, 0.625, 0.074, 0.625, 0.05702, 0.625, 0.04004, 0.625, 0.04004, 0.625, 0.05702, 0.625, 0.04004, 0.625, 0.02307, 0.625, 0.02307, 0.625, 0.04004, 0.625, 0.2438, 0.625, 0.2268, 0.625, 0.2268, 0.625, 0.2438, 0.625, 0.2268, 0.625, 0.2098, 0.625, 0.2098, 0.625, 0.2268, 0.625, 0.2098, 0.625, 0.1928, 0.625, 0.1928, 0.625, 0.2098, 0.625, 0.1928, 0.625, 0.1758, 0.625, 0.1758, 0.625, 0.1928, 0.625, 0.1758, 0.625, 0.1589, 0.625, 0.1589, 0.625, 0.1758, 0.625, 0.1589, 0.625, 0.1419, 0.625, 0.1419, 0.625, 0.1589, 0.625, 0.1419, 0.625, 0.1249, 0.625, 0.1249, 0.625, 0.1419, 0.625, 0.1249, 0.625, 0.1079, 0.625, 0.1079, 0.625, 0.1249, 0.625, 0.1079, 0.625, 0.09097, 0.625, 0.09097, 0.625, 0.1079, 0.625, 0.09097, 0.625, 0.074, 0.625, 0.074, 0.625, 0.09097, 0.625, 0.074, 0.625, 0.05702, 0.625, 0.05702, 0.625, 0.074, 0.625, 0.05702, 0.625, 0.04004, 0.625, 0.04004, 0.625, 0.05702, 0.625, 0.04004, 0.625, 0.02307, 0.625, 0.02307, 0.625, 0.04004, 0.625, 0.04004, 0.625, 0.02307, 0.625, 0.02307, 0.625, 0.04004, 0.625, 0.02307, 0.625, 0.04004, 0.625, 0.04004, 0.625, 0.02307, 0.625, 0.006094, 0.625, 0.006094, 0.625, 0.006094, 0.625, 0.006094, 0.625, 0.02307, 0.625, 0.006094, 0.625, 0.006094, 0.625, 0.02307, 0.625, 0.02307, 0.625, 0.04004, 0.625, 0.04004, 0.625, 0.02307, 0.625, 0.04004, 0.625, 0.04004, 0.625, 0.04004, 0.625, 0.04004, 0.625, 0.006094, 0.625, 0.006094, 0.625, 0.006094, 0.625, 0.006094, 0.625, 0.04004, 0.625, 0.02307, 0.625, 0.02307, 0.625, 0.04004, 0.625, 0.02307, 0.625, 0.006094, 0.625, 0.006094, 0.625, 0.02307, 0.625, 0.02307, 0.625, 0.006094, 0.625, 0.006094, 0.625, 0.02307, 0.625, 0.04004, 0.625, 0.02307, 0.625, 0.02307, 0.625, 0.04004, 0.625, 0.04004, 0.625, 0.02307, 0.625, 0.02307, 0.625, 0.04004, 0.625, 0.006094, 0.625, 0.006094, 0.625, 0.006094, 0.625, 0.006094, 0.625, 0.04004, 0.625, 0.04004, 0.625, 0.04004, 0.625, 0.04004, 0.625, 0.04004, 0.625, 0.04004, 0.625, 0.04004, 0.625, 0.04004, 0.625, 0.006094, 0.625, 0.02307, 0.625, 0.02307, 0.625, 0.006094, 0.625, 0.04004, 0.625, 0.04004, 0.625, 0.04004, 0.625, 0.04004, 0.625, 0.04004, 0.625, 0.04004, 0.625, 0.04004, 0.625, 0.04004, 0.625, 0.006094, 0.625, 0.006094, 0.625, 0.006094, 0.625, 0.006094, 0.625, 0.04004, 0.625, 0.02307, 0.625, 0.02307, 0.625, 0.04004, 0.625, 0.04004, 0.625, 0.02307, 0.625, 0.02307, 0.625, 0.04004, 0.625, 0.006094, 0.625, 0.006094, 0.625, 0.006094, 0.625, 0.006094, 0.625, 0.04004, 0.625, 0.04004, 0.625, 0.04004, 0.625, 0.04004, 0.625, 0.04004, 0.625, 0.04004, 0.625, 0.04004, 0.625, 0.04004, 0.625, 0.02307, 0.625, 0.006094, 0.625, 0.006094, 0.625, 0.02307, 0.625, 0.02307, 0.625, 0.006094, 0.625, 0.006094, 0.625, 0.02307, 0.625, 0.04004, 0.625, 0.02307, 0.625, 0.02307, 0.625, 0.04004, 0.625, 0.04004, 0.625, 0.02307, 0.625, 0.02307, 0.625, 0.04004, 0.625, 0.006094, 0.625, 0.02307, 0.625, 0.02307, 0.625, 0.006094, 0.625, 0.02307, 0.625, 0.006094, 0.625, 0.006094, 0.625, 0.02307, 0.625, 0.006094, 0.625, 0.006094, 0.625, 0.006094, 0.625, 0.006094, 0.625, 0.02307, 0.625, 0.04004, 0.625, 0.04004, 0.625, 0.02307, 0.625, 0.074, 0.625, 0.074, 0.625, 0.074, 0.625, 0.074, 0.625, 0.05702, 0.625, 0.04004, 0.625, 0.04004, 0.625, 0.05702, 0.625, 0.04004, 0.625, 0.04004, 0.625, 0.04004, 0.625, 0.04004, 0.625, 0.04004, 0.625, 0.05702, 0.625, 0.05702, 0.625, 0.04004, 0.625, 0.074, 0.625, 0.074, 0.625, 0.074, 0.625, 0.074, 0.625, 0.04004, 0.625, 0.04004, 0.625, 0.04004, 0.625, 0.04004, 0.625, 0.074, 0.625, 0.05702, 0.625, 0.05702, 0.625, 0.074, 0.625, 0.074, 0.625, 0.074, 0.625, 0.074, 0.625, 0.074, 0.625, 0.074, 0.625, 0.05702, 0.625, 0.05702, 0.625, 0.074, 0.625, 0.05702, 0.625, 0.04004, 0.625, 0.04004, 0.625, 0.05702, 0.625, 0.074, 0.625, 0.05702, 0.625, 0.05702, 0.625, 0.074, 0.625, 0.05702, 0.625, 0.04004, 0.625, 0.04004, 0.625, 0.05702, 0.625, 0.05702, 0.625, 0.074, 0.625, 0.074, 0.625, 0.05702, 0.625, 0.074, 0.625, 0.05702, 0.625, 0.05702, 0.625, 0.074, 0.625, 0.04004, 0.625, 0.04004, 0.625, 0.04004, 0.625, 0.04004, 0.625, 0.074, 0.625, 0.074, 0.625, 0.074, 0.625, 0.074, 0.625, 0.074, 0.625, 0.074, 0.625, 0.074, 0.625, 0.074, 0.625, 0.04004, 0.625, 0.04004, 0.625, 0.04004, 0.625, 0.04004, 0.625, 0.074, 0.625, 0.05702, 0.625, 0.05702, 0.625, 0.074, 0.625, 0.05702, 0.625, 0.074, 0.625, 0.074, 0.625, 0.05702, 0.625, 0.04004, 0.625, 0.04004, 0.625, 0.04004, 0.625, 0.04004, 0.625, 0.074, 0.625, 0.074, 0.625, 0.074, 0.625, 0.074, 0.625, 0.04004, 0.625, 0.04004, 0.625, 0.04004, 0.625, 0.04004, 0.625, 0.04004, 0.625, 0.05702, 0.625, 0.05702, 0.625, 0.04004, 0.625, 0.074, 0.625, 0.05702, 0.625, 0.05702, 0.625, 0.074, 0.625, 0.05702, 0.625, 0.04004, 0.625, 0.04004, 0.625, 0.05702, 0.625, 0.074, 0.625, 0.05702, 0.625, 0.05702, 0.625, 0.074, 0.625, 0.05702, 0.625, 0.04004, 0.625, 0.04004, 0.625, 0.05702, 0.625, 0.04004, 0.625, 0.05702, 0.625, 0.05702, 0.625, 0.04004, 0.625, 0.04004, 0.625, 0.04004, 0.625, 0.04004, 0.625, 0.04004, 0.625, 0.05702, 0.625, 0.04004, 0.625, 0.04004, 0.625, 0.05702, 0.625, 0.074, 0.625, 0.074, 0.625, 0.074, 0.625, 0.074, 0.625, 0.2438, 0.625, 0.2438, 0.625, 0.2438, 0.625, 0.2438, 0.625, 0.1928, 0.625, 0.2098, 0.625, 0.2098, 0.625, 0.1928, 0.625, 0.2438, 0.625, 0.2438, 0.625, 0.2438, 0.625, 0.2438, 0.625, 0.2268, 0.625, 0.2098, 0.625, 0.2098, 0.625, 0.2268, 0.625, 0.1758, 0.625, 0.1928, 0.625, 0.1928, 0.625, 0.1758, 0.625, 0.2438, 0.625, 0.2438, 0.625, 0.2438, 0.625, 0.2438, 0.625, 0.2098, 0.625, 0.1928, 0.625, 0.1928, 0.625, 0.2098, 0.625, 0.1758, 0.625, 0.1758, 0.625, 0.1758, 0.625, 0.1758, 0.625, 0.2438, 0.625, 0.2268, 0.625, 0.2268, 0.625, 0.2438, 0.625, 0.1758, 0.625, 0.1758, 0.625, 0.1758, 0.625, 0.1758, 0.625, 0.1928, 0.625, 0.1758, 0.625, 0.1758, 0.625, 0.1928, 0.625, 0.2268, 0.625, 0.2438, 0.625, 0.2438, 0.625, 0.2268, 0.625, 0.2438, 0.625, 0.2438, 0.625, 0.2438, 0.625, 0.2438, 0.625, 0.1758, 0.625, 0.1758, 0.625, 0.1758, 0.625, 0.1758, 0.625, 0.2438, 0.625, 0.2268, 0.625, 0.2268, 0.625, 0.2438, 0.625, 0.2268, 0.625, 0.2098, 0.625, 0.2098, 0.625, 0.2268, 0.625, 0.2098, 0.625, 0.1928, 0.625, 0.1928, 0.625, 0.2098, 0.625, 0.1928, 0.625, 0.1758, 0.625, 0.1758, 0.625, 0.1928, 0.625, 0.2438, 0.625, 0.2268, 0.625, 0.2268, 0.625, 0.2438, 0.625, 0.2268, 0.625, 0.2098, 0.625, 0.2098, 0.625, 0.2268, 0.625, 0.2098, 0.625, 0.1928, 0.625, 0.1928, 0.625, 0.2098, 0.625, 0.1928, 0.625, 0.1758, 0.625, 0.1758, 0.625, 0.1928, 0.625, 0.2438, 0.625, 0.2268, 0.625, 0.2268, 0.625, 0.2438, 0.625, 0.2268, 0.625, 0.2098, 0.625, 0.2098, 0.625, 0.2268, 0.625, 0.2098, 0.625, 0.1928, 0.625, 0.1928, 0.625, 0.2098, 0.625, 0.1928, 0.625, 0.1758, 0.625, 0.1758, 0.625, 0.1928, 0.625, 0.2098, 0.625, 0.2268, 0.625, 0.2268, 0.625, 0.2098, 0.625, 0.1758, 0.625, 0.1758, 0.625, 0.1758, 0.625, 0.1758, 0.625, 0.2438, 0.625, 0.2268, 0.625, 0.2268, 0.625, 0.2438, 0.625, 0.2268, 0.625, 0.2098, 0.625, 0.2098, 0.625, 0.2268, 0.625, 0.2098, 0.625, 0.1928, 0.625, 0.1928, 0.625, 0.2098, 0.625, 0.1928, 0.625, 0.1758, 0.625, 0.1758, 0.625, 0.1928, 0.625, 0.2438, 0.625, 0.2268, 0.625, 0.2268, 0.625, 0.2438, 0.625, 0.2268, 0.625, 0.2098, 0.625, 0.2098, 0.625, 0.2268, 0.625, 0.2098, 0.625, 0.1928, 0.625, 0.1928, 0.625, 0.2098, 0.625, 0.1928, 0.625, 0.1758, 0.625, 0.1758, 0.625, 0.1928, 0.625, 0.2438, 0.625, 0.2268, 0.625, 0.2268, 0.625, 0.2438, 0.625, 0.2268, 0.625, 0.2098, 0.625, 0.2098, 0.625, 0.2268, 0.625, 0.2098, 0.625, 0.1928, 0.625, 0.1928, 0.625, 0.2098, 0.625, 0.1928, 0.625, 0.1758, 0.625, 0.1758, 0.625, 0.1928, 0.625, 0.2438, 0.625, 0.2438, 0.625, 0.2438, 0.625, 0.2438, 0.625, 0.2438, 0.625, 0.2438, 0.625, 0.2438, 0.625, 0.2438, 0.625, 0.1758, 0.625, 0.1758, 0.625, 0.1758, 0.625, 0.1758, 0.625, 0.2438, 0.625, 0.2268, 0.625, 0.2268, 0.625, 0.2438, 0.625, 0.2268, 0.625, 0.2098, 0.625, 0.2098, 0.625, 0.2268, 0.625, 0.2098, 0.625, 0.1928, 0.625, 0.1928, 0.625, 0.2098, 0.625, 0.1758, 0.625, 0.1758, 0.625, 0.1758, 0.625, 0.1758, 0.625, 0.2438, 0.625, 0.2438, 0.625, 0.2438, 0.625, 0.2438, 0.625, 0.1758, 0.625, 0.1758, 0.625, 0.1758, 0.625, 0.1758, 0.625, 0.1928, 0.625, 0.1758, 0.625, 0.1758, 0.625, 0.1928, 0.625, 0.2098, 0.625, 0.2268, 0.625, 0.2268, 0.625, 0.2098, 0.625, 0.2438, 0.625, 0.2438, 0.625, 0.2438, 0.625, 0.2438, 0.625, 0.1928, 0.625, 0.2098, 0.625, 0.2098, 0.625, 0.1928, 0.625, 0.2438, 0.625, 0.2438, 0.625, 0.2438, 0.625, 0.2438, 0.625, 0.2268, 0.625, 0.2438, 0.625, 0.2438, 0.625, 0.2268, 0.625, 0.1758, 0.625, 0.1928, 0.625, 0.1928, 0.625, 0.1758, 0.625, 0.1758, 0.625, 0.1758, 0.625, 0.1758, 0.625, 0.1758, 0.625, 0.2098, 0.625, 0.2268, 0.625, 0.2268, 0.625, 0.2098, 0.625, 0.1758, 0.625, 0.1758, 0.625, 0.1758, 0.625, 0.1758, 0.625, 0.2268, 0.625, 0.2098, 0.625, 0.2098, 0.625, 0.2268, 0.625, 0.1758, 0.625, 0.1758, 0.625, 0.1758, 0.625, 0.1758, 0.625, 0.1758, 0.625, 0.1928, 0.625, 0.1928, 0.625, 0.1758, 0.625, 0.1758, 0.625, 0.1758, 0.625, 0.1758, 0.625, 0.1758, 0.625, 0.1928, 0.625, 0.2098, 0.625, 0.2098, 0.625, 0.1928, 0.625, 0.2438, 0.625, 0.2438, 0.625, 0.2438, 0.625, 0.2438, 0.625, 0.2098, 0.625, 0.2268, 0.625, 0.2268, 0.625, 0.2098, 0.625, 0.1758, 0.625, 0.1758, 0.625, 0.1758, 0.625, 0.1758, 0.625, 0.2438, 0.625, 0.2268, 0.625, 0.2268, 0.625, 0.2438, 0.625, 0.2438, 0.625, 0.2438, 0.625, 0.2438, 0.625, 0.2438, 0.625, 0.2438, 0.625, 0.2438, 0.625, 0.2438, 0.625, 0.2438])
me_cube_001.use_remesh_fix_poles = True
me_cube_001.use_remesh_preserve_attributes = False
me_cube_001.use_mirror_vertex_groups = False
me_cube_001.update()

# ---- objects
ob_cube = bpy.data.objects.new('Cube', me_cube_001)

# ---- transforms, parenting, visibility, modifiers, constraints
ob_cube.location = (0.0, 0.0, 1.092)
ob_cube.lineart.crease_threshold = 0.0

# ---- collection membership
col_collection.objects.link(ob_cube)

# ---- scene / render settings (as saved in the file)
scene.frame_start = 1; scene.frame_end = 250; scene.frame_set(1)
scene.render.engine = 'BLENDER_EEVEE_NEXT'
scene.cycles.use_denoising = False
scene.cycles.samples = 128
scene.cycles.sampling_pattern = 'TABULATED_SOBOL'
scene.cycles.use_adaptive_sampling = False
scene.cycles.use_light_tree = False
scene.view_settings.view_transform = 'Filmic'
bpy.context.view_layer.update()

# ---- added for rendering (the .blend has no active camera and no usable light): camera, sun
cam_auto = bpy.data.cameras.new('AutoCamera')
cam_auto.lens = 50.0
cam_auto.sensor_width = 36.0
cam_auto.clip_end = 1000.0
ob_auto_camera = bpy.data.objects.new('AutoCamera', cam_auto)
scene.collection.objects.link(ob_auto_camera)
ob_auto_camera.location = (7.25329, -8.69787, 7.57278)
ob_auto_camera.rotation_euler = (1.09748, -7.21219e-08, 0.694738)
scene.camera = ob_auto_camera
light_auto_sun = bpy.data.lights.new('AutoSun', 'SUN')
light_auto_sun.energy = 3.0
light_auto_sun.angle = 0.0523599
ob_auto_sun = bpy.data.objects.new('AutoSun', light_auto_sun)
scene.collection.objects.link(ob_auto_sun)
ob_auto_sun.rotation_euler = (0.872665, 0.174533, 0.523599)
bpy.context.view_layer.update()
